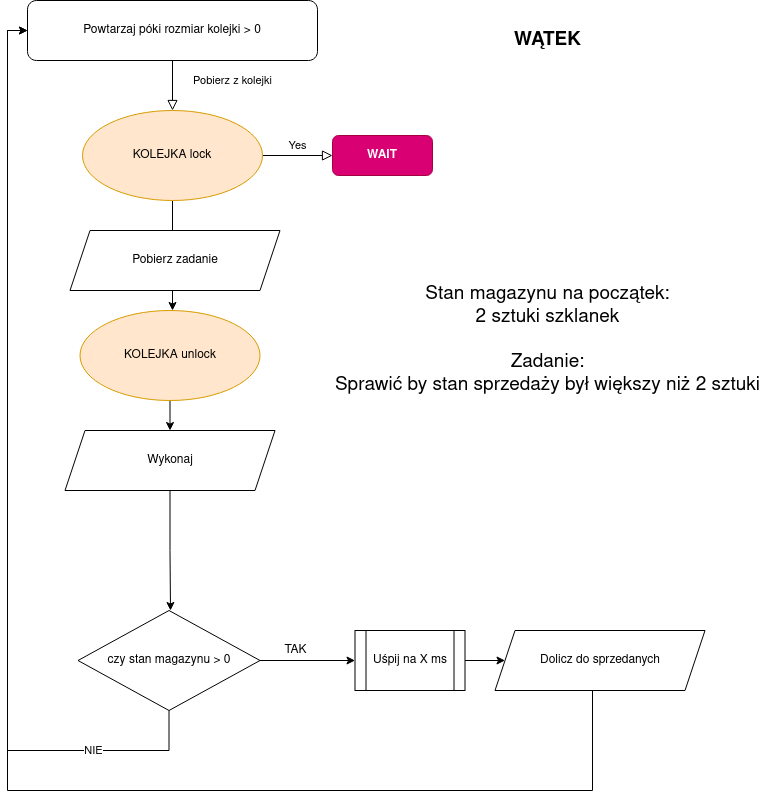

The diagram above was exported from draw.io. Its source (the exported page's mxGraphModel, read from the mxfile embedded in the PNG):
<mxGraphModel dx="1422" dy="757" grid="1" gridSize="10" guides="1" tooltips="1" connect="1" arrows="1" fold="1" page="1" pageScale="1" pageWidth="850" pageHeight="1100" math="0" shadow="0">
  <root>
    <mxCell id="0" />
    <mxCell id="1" parent="0" />
    <mxCell id="VDgIKF5uaRbfbfLnvUh9-1" value="Pobierz z kolejki" style="rounded=0;html=1;jettySize=auto;orthogonalLoop=1;fontSize=11;endArrow=block;endFill=0;endSize=8;strokeWidth=1;shadow=0;labelBackgroundColor=none;edgeStyle=orthogonalEdgeStyle;" edge="1" parent="1" source="VDgIKF5uaRbfbfLnvUh9-2">
      <mxGeometry x="-0.2" y="60" relative="1" as="geometry">
        <mxPoint x="220" y="170" as="targetPoint" />
        <mxPoint as="offset" />
      </mxGeometry>
    </mxCell>
    <mxCell id="VDgIKF5uaRbfbfLnvUh9-2" value="Powtarzaj póki rozmiar kolejki &amp;gt; 0" style="rounded=1;whiteSpace=wrap;html=1;fontSize=12;glass=0;strokeWidth=1;shadow=0;" vertex="1" parent="1">
      <mxGeometry x="75" y="60" width="290" height="60" as="geometry" />
    </mxCell>
    <mxCell id="VDgIKF5uaRbfbfLnvUh9-3" value="Yes" style="edgeStyle=orthogonalEdgeStyle;rounded=0;html=1;jettySize=auto;orthogonalLoop=1;fontSize=11;endArrow=block;endFill=0;endSize=8;strokeWidth=1;shadow=0;labelBackgroundColor=none;" edge="1" parent="1" target="VDgIKF5uaRbfbfLnvUh9-4">
      <mxGeometry y="10" relative="1" as="geometry">
        <mxPoint as="offset" />
        <mxPoint x="310" y="215" as="sourcePoint" />
      </mxGeometry>
    </mxCell>
    <mxCell id="VDgIKF5uaRbfbfLnvUh9-4" value="&lt;b&gt;WAIT&lt;/b&gt;" style="rounded=1;whiteSpace=wrap;html=1;fontSize=12;glass=0;strokeWidth=1;shadow=0;fillColor=#d80073;fontColor=#ffffff;strokeColor=#A50040;" vertex="1" parent="1">
      <mxGeometry x="380" y="195" width="100" height="40" as="geometry" />
    </mxCell>
    <mxCell id="VDgIKF5uaRbfbfLnvUh9-8" style="edgeStyle=orthogonalEdgeStyle;rounded=0;orthogonalLoop=1;jettySize=auto;html=1;exitX=0.5;exitY=1;exitDx=0;exitDy=0;entryX=0.5;entryY=0;entryDx=0;entryDy=0;" edge="1" parent="1" source="VDgIKF5uaRbfbfLnvUh9-10">
      <mxGeometry relative="1" as="geometry">
        <mxPoint x="220" y="370" as="targetPoint" />
      </mxGeometry>
    </mxCell>
    <mxCell id="VDgIKF5uaRbfbfLnvUh9-10" value="KOLEJKA lock" style="ellipse;whiteSpace=wrap;html=1;fillColor=#ffe6cc;strokeColor=#d79b00;" vertex="1" parent="1">
      <mxGeometry x="130" y="170" width="180" height="90" as="geometry" />
    </mxCell>
    <mxCell id="VDgIKF5uaRbfbfLnvUh9-33" style="edgeStyle=orthogonalEdgeStyle;rounded=0;orthogonalLoop=1;jettySize=auto;html=1;exitX=0.5;exitY=1;exitDx=0;exitDy=0;entryX=0.5;entryY=0;entryDx=0;entryDy=0;" edge="1" parent="1" source="VDgIKF5uaRbfbfLnvUh9-21" target="VDgIKF5uaRbfbfLnvUh9-29">
      <mxGeometry relative="1" as="geometry" />
    </mxCell>
    <mxCell id="VDgIKF5uaRbfbfLnvUh9-21" value="KOLEJKA unlock" style="ellipse;whiteSpace=wrap;html=1;fillColor=#ffe6cc;strokeColor=#d79b00;" vertex="1" parent="1">
      <mxGeometry x="127.5" y="370" width="180" height="90" as="geometry" />
    </mxCell>
    <mxCell id="VDgIKF5uaRbfbfLnvUh9-28" value="Pobierz zadanie" style="shape=parallelogram;perimeter=parallelogramPerimeter;whiteSpace=wrap;html=1;fixedSize=1;labelBackgroundColor=#FFFFFF;" vertex="1" parent="1">
      <mxGeometry x="117.5" y="290" width="210" height="60" as="geometry" />
    </mxCell>
    <mxCell id="VDgIKF5uaRbfbfLnvUh9-31" style="edgeStyle=orthogonalEdgeStyle;rounded=0;orthogonalLoop=1;jettySize=auto;html=1;exitX=0.5;exitY=1;exitDx=0;exitDy=0;" edge="1" parent="1" source="VDgIKF5uaRbfbfLnvUh9-29">
      <mxGeometry relative="1" as="geometry">
        <mxPoint x="218" y="670" as="targetPoint" />
      </mxGeometry>
    </mxCell>
    <mxCell id="VDgIKF5uaRbfbfLnvUh9-29" value="Wykonaj" style="shape=parallelogram;perimeter=parallelogramPerimeter;whiteSpace=wrap;html=1;fixedSize=1;labelBackgroundColor=#FFFFFF;" vertex="1" parent="1">
      <mxGeometry x="112.5" y="490" width="210" height="60" as="geometry" />
    </mxCell>
    <mxCell id="VDgIKF5uaRbfbfLnvUh9-49" value="" style="edgeStyle=orthogonalEdgeStyle;rounded=0;orthogonalLoop=1;jettySize=auto;html=1;fontSize=19;" edge="1" parent="1" source="VDgIKF5uaRbfbfLnvUh9-30" target="VDgIKF5uaRbfbfLnvUh9-42">
      <mxGeometry relative="1" as="geometry" />
    </mxCell>
    <mxCell id="VDgIKF5uaRbfbfLnvUh9-30" value="Uśpij na X ms" style="shape=process;whiteSpace=wrap;html=1;backgroundOutline=1;" vertex="1" parent="1">
      <mxGeometry x="402.5" y="690" width="110" height="60" as="geometry" />
    </mxCell>
    <mxCell id="VDgIKF5uaRbfbfLnvUh9-37" style="edgeStyle=orthogonalEdgeStyle;rounded=0;orthogonalLoop=1;jettySize=auto;html=1;entryX=0;entryY=0.5;entryDx=0;entryDy=0;" edge="1" parent="1" source="VDgIKF5uaRbfbfLnvUh9-34" target="VDgIKF5uaRbfbfLnvUh9-30">
      <mxGeometry relative="1" as="geometry">
        <mxPoint x="430" y="720" as="targetPoint" />
      </mxGeometry>
    </mxCell>
    <mxCell id="VDgIKF5uaRbfbfLnvUh9-40" value="NIE" style="edgeStyle=orthogonalEdgeStyle;rounded=0;orthogonalLoop=1;jettySize=auto;html=1;exitX=0.5;exitY=1;exitDx=0;exitDy=0;entryX=0;entryY=0.5;entryDx=0;entryDy=0;" edge="1" parent="1" source="VDgIKF5uaRbfbfLnvUh9-34" target="VDgIKF5uaRbfbfLnvUh9-2">
      <mxGeometry x="-0.7525" relative="1" as="geometry">
        <mxPoint x="220" y="980" as="targetPoint" />
        <Array as="points">
          <mxPoint x="217" y="810" />
          <mxPoint x="55" y="810" />
          <mxPoint x="55" y="90" />
        </Array>
        <mxPoint x="1" as="offset" />
      </mxGeometry>
    </mxCell>
    <mxCell id="VDgIKF5uaRbfbfLnvUh9-34" value="czy stan magazynu &amp;gt; 0" style="rhombus;whiteSpace=wrap;html=1;" vertex="1" parent="1">
      <mxGeometry x="125.5" y="670" width="182" height="100" as="geometry" />
    </mxCell>
    <mxCell id="VDgIKF5uaRbfbfLnvUh9-38" value="TAK" style="text;html=1;align=center;verticalAlign=middle;resizable=0;points=[];autosize=1;strokeColor=none;fillColor=none;" vertex="1" parent="1">
      <mxGeometry x="322.5" y="700" width="40" height="20" as="geometry" />
    </mxCell>
    <mxCell id="VDgIKF5uaRbfbfLnvUh9-44" style="edgeStyle=orthogonalEdgeStyle;rounded=0;orthogonalLoop=1;jettySize=auto;html=1;exitX=0.5;exitY=1;exitDx=0;exitDy=0;entryX=0;entryY=0.5;entryDx=0;entryDy=0;" edge="1" parent="1" source="VDgIKF5uaRbfbfLnvUh9-42" target="VDgIKF5uaRbfbfLnvUh9-2">
      <mxGeometry relative="1" as="geometry">
        <mxPoint x="530" y="830" as="targetPoint" />
        <Array as="points">
          <mxPoint x="640" y="750" />
          <mxPoint x="640" y="850" />
          <mxPoint x="55" y="850" />
          <mxPoint x="55" y="90" />
        </Array>
      </mxGeometry>
    </mxCell>
    <mxCell id="VDgIKF5uaRbfbfLnvUh9-42" value="Dolicz do sprzedanych" style="shape=parallelogram;perimeter=parallelogramPerimeter;whiteSpace=wrap;html=1;fixedSize=1;labelBackgroundColor=#FFFFFF;" vertex="1" parent="1">
      <mxGeometry x="542.5" y="690" width="210" height="60" as="geometry" />
    </mxCell>
    <mxCell id="VDgIKF5uaRbfbfLnvUh9-47" value="&lt;font size=&quot;1&quot;&gt;&lt;b style=&quot;font-size: 19px&quot;&gt;WĄTEK&lt;/b&gt;&lt;/font&gt;" style="text;html=1;align=center;verticalAlign=middle;resizable=0;points=[];autosize=1;strokeColor=none;fillColor=none;" vertex="1" parent="1">
      <mxGeometry x="555" y="90" width="80" height="20" as="geometry" />
    </mxCell>
    <mxCell id="VDgIKF5uaRbfbfLnvUh9-48" value="&lt;div&gt;Stan magazynu na początek: &lt;br&gt;2 sztuki szklanek&lt;br&gt;&lt;br&gt;Zadanie: &lt;br&gt;Sprawić by stan sprzedaży był większy niż 2 sztuki&lt;br&gt;&lt;/div&gt;" style="text;html=1;align=center;verticalAlign=middle;resizable=0;points=[];autosize=1;strokeColor=none;fillColor=none;fontSize=19;" vertex="1" parent="1">
      <mxGeometry x="375" y="340" width="440" height="120" as="geometry" />
    </mxCell>
  </root>
</mxGraphModel>